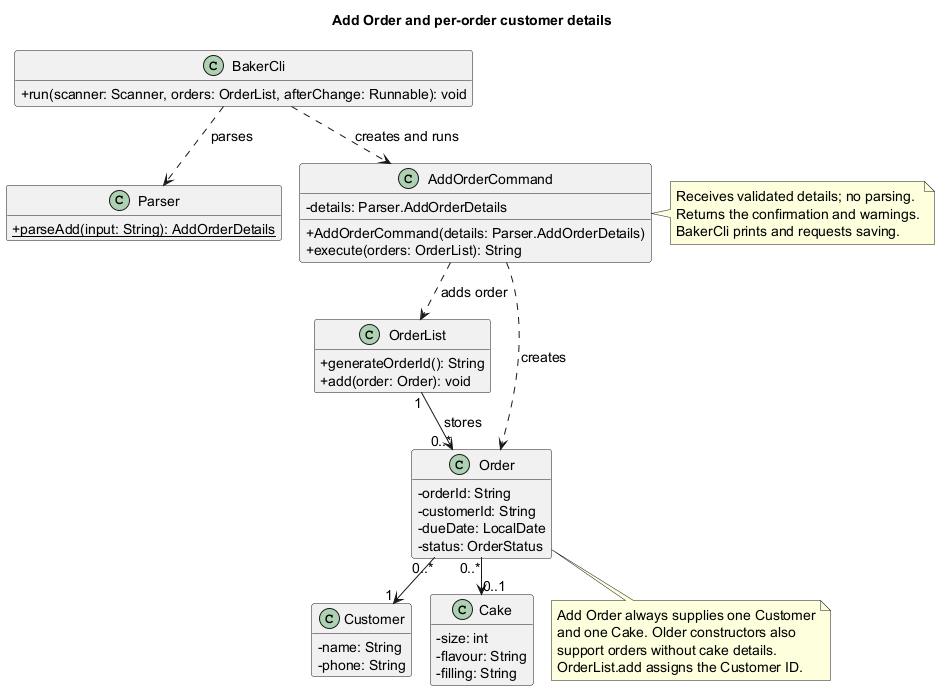

The diagram above was rendered by PlantUML. Its source (embedded in the PNG):
@startuml
!pragma layout smetana
' Author: Eethanzyj
!pragma layout smetana
title Add Order and per-order customer details
skinparam backgroundColor white
skinparam defaultFontName SansSerif
skinparam defaultFontSize 14
skinparam classAttributeIconSize 0
hide empty members

class BakerCli {
  + run(scanner: Scanner, orders: OrderList, afterChange: Runnable): void
}
class Parser {
  {static} + parseAdd(input: String): AddOrderDetails
}
class OrderList {
  + generateOrderId(): String
  + add(order: Order): void
}
class AddOrderCommand {
  - details: Parser.AddOrderDetails
  + AddOrderCommand(details: Parser.AddOrderDetails)
  + execute(orders: OrderList): String
}
class Order {
  - orderId: String
  - customerId: String
  - dueDate: LocalDate
  - status: OrderStatus
}
class Customer {
  - name: String
  - phone: String
}
class Cake {
  - size: int
  - flavour: String
  - filling: String
}

BakerCli ..> Parser : parses
BakerCli ..> AddOrderCommand : creates and runs
AddOrderCommand ..> OrderList : adds order
AddOrderCommand ..> Order : creates
OrderList "1" --> "0..*" Order : stores
Order "0..*" --> "1" Customer
Order "0..*" --> "0..1" Cake

note bottom of Order
  Add Order always supplies one Customer
  and one Cake. Older constructors also
  support orders without cake details.
  OrderList.add assigns the Customer ID.
end note

note right of AddOrderCommand
  Receives validated details; no parsing.
  Returns the confirmation and warnings.
  BakerCli prints and requests saving.
end note
@enduml